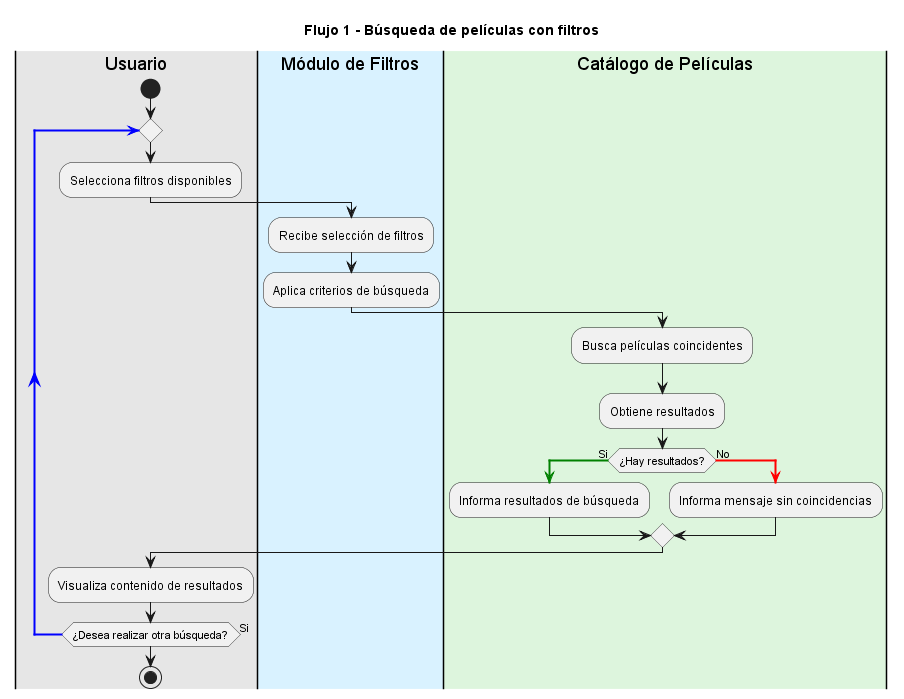

The diagram above was rendered by PlantUML. Its source (embedded in the PNG):
@startuml
title Flujo 1 - Búsqueda de películas con filtros

|#E6E6E6|Usuario|
start

repeat
:Selecciona filtros disponibles;

|#D9F2FF|Módulo de Filtros|
:Recibe selección de filtros;
:Aplica criterios de búsqueda;

|#DDF5DD|Catálogo de Películas|
:Busca películas coincidentes;
:Obtiene resultados;


if (¿Hay resultados?) then (Si) 
  -[#green,bold]->
  :Informa resultados de búsqueda;
  
else (No) 
  -[#red,bold]->
  :Informa mensaje sin coincidencias;

endif

|Usuario|
:Visualiza contenido de resultados;
repeat while (¿Desea realizar otra búsqueda?) is (Si) -[#blue,bold]->

stop
@enduml